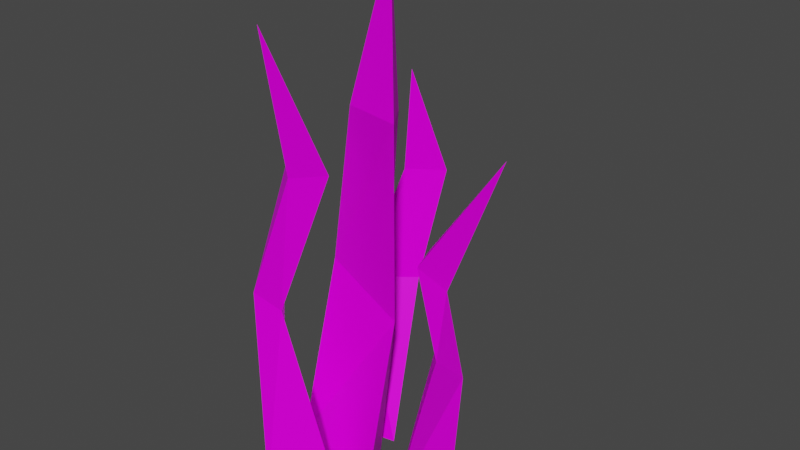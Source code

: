 # Source: Grass00.blend  (saved by Blender 2.82.7; exported with 4.5.12 LTS)
import bpy
from mathutils import Matrix  # noqa: F401  (used for matrix-valued properties, if any)

bpy.ops.wm.read_factory_settings(use_empty=True)
scene = bpy.context.scene
scene.name = 'Scene'

# ---- collections
col_collection = bpy.data.collections.new('Collection'); scene.collection.children.link(col_collection)

# ---- images (referenced by path relative to the original .blend; pixels are not part of the script)
import os
ASSET_DIR = os.environ.get("B2B_ASSET_DIR", "")  # directory of the original .blend (textures are referenced by path, not embedded)
HERE = os.path.dirname(os.path.abspath(__file__))  # packed textures are extracted next to this script under _unpacked/

def load_image(name, relpath, width, height, colorspace="sRGB"):
    """Load a texture the original file referenced (path relative to the .blend, or extracted next to this script)."""
    p = next((c for c in (os.path.join(HERE, relpath), os.path.join(ASSET_DIR, relpath)) if relpath and os.path.exists(c)), "")
    if p:
        img = bpy.data.images.load(p, check_existing=True)
        img.name = name
    else:  # same state as the original file: an image datablock whose file is absent (Cycles renders it pink)
        img = bpy.data.images.new(name, width, height)
        img.source = "FILE"
        img.filepath = "//" + (relpath or name)
    img.colorspace_settings.name = colorspace
    return img
img_0_jpg_001 = load_image('0.jpg.001', '0.jpg', 1024, 1024, 'sRGB')

# ---- materials (node trees are filled in below, after node groups)
mat_materialgrass00 = bpy.data.materials.new('MaterialGrass00')
mat_materialgrass00.use_transparent_shadow = False

# ---- material node trees
mat_materialgrass00.use_nodes = True; mat_materialgrass00.node_tree.nodes.clear()
_N = mat_materialgrass00.node_tree.nodes; _L = mat_materialgrass00.node_tree.links
n0 = _N.new('ShaderNodeOutputMaterial'); n0.name = 'Material Output'; n0.location = (300, 300)
n1 = _N.new('ShaderNodeTexImage'); n1.name = 'Image Texture'; n1.location = (-282, 225)
n1.image = img_0_jpg_001
n2 = _N.new('ShaderNodeBsdfPrincipled'); n2.name = 'Principled BSDF'; n2.location = (10, 300)
n2.distribution = 'GGX'
n2.subsurface_method = 'BURLEY'
n2.inputs[2].default_value = 0.4076
n2.inputs[3].default_value = 1.45
n2.inputs[13].default_value = 0.1
n2.inputs[27].default_value = (0.0, 0.0, 0.0, 1.0)
n2.inputs[28].default_value = 1.0
_L.new(n2.outputs[0], n0.inputs[0])
_L.new(n1.outputs[0], n2.inputs[0])
_L.new(n1.outputs[1], n2.inputs[4])
n0.is_active_output = True

# ---- world
world_world = bpy.data.worlds.new('World'); scene.world = world_world
world_world.use_nodes = True; world_world.node_tree.nodes.clear()
_N = world_world.node_tree.nodes; _L = world_world.node_tree.links
n0 = _N.new('ShaderNodeOutputWorld'); n0.name = 'World Output'; n0.location = (300, 300)
n1 = _N.new('ShaderNodeBackground'); n1.name = 'Background'; n1.location = (10, 300)
n1.inputs[0].default_value = (0.05088, 0.05088, 0.05088, 1.0)
_L.new(n1.outputs[0], n0.inputs[0])
n0.is_active_output = True
world_world.color = (0.05088, 0.05088, 0.05088)
world_world.use_sun_shadow = False
world_world.sun_shadow_jitter_overblur = 0.0

# ---- meshes
me_circle = bpy.data.meshes.new('Circle')
me_circle.from_pydata([(-0.004005, 0.007782, 0.0), (-0.1022, -0.03113, 0.0), (0.0487, -0.08456, 0.0), (0.01333, 0.009242, 0.3228), (-0.0602, -0.008511, 0.2662), (0.03695, -0.01301, 0.2169), (0.04872, -0.01973, 0.4858), (0.000717, -0.04249, 0.4863), (0.07215, -0.05561, 0.4861), (0.04183, -0.0231, 0.665), (-0.06642, 0.0659, 0.0), (-0.1124, 0.006065, 0.0), (-0.0002605, 0.02859, 0.0), (-0.07078, 0.1182, 0.2314), (-0.08858, 0.06646, 0.1967), (-0.03003, 0.1145, 0.1966), (-0.04137, 0.1526, 0.3268), (-0.05128, 0.1114, 0.3443), (-0.008986, 0.1414, 0.3441), (-0.03589, 0.1056, 0.4786), (0.1071, 0.009775, 0.0), (0.03585, 0.04922, 0.0), (0.07788, -0.06683, 0.0), (0.1161, 0.01624, 0.1576), (0.06987, 0.03528, 0.2053), (0.1144, -0.0333, 0.2052), (0.1103, -0.01063, 0.2843), (0.07341, 0.005014, 0.3178), (0.09606, -0.04572, 0.3248), (0.1673, 0.009443, 0.4506), (-0.06278, -0.1366, 0.0), (0.02353, -0.09907, 0.0), (-0.1124, -0.05589, 0.0), (-0.1084, -0.09833, 0.2407), (-0.06713, -0.09407, 0.2292), (-0.1068, -0.05013, 0.2298), (-0.04592, -0.09337, 0.4049), (0.002164, -0.07957, 0.417), (-0.06939, -0.06885, 0.4168), (-0.04673, -0.1244, 0.5839)], [], [(0, 5, 2), (5, 1, 2), (4, 0, 1), (3, 8, 5), (8, 4, 5), (7, 3, 4), (6, 9, 8), (8, 9, 7), (7, 9, 6), (10, 15, 12), (12, 14, 11), (14, 10, 11), (13, 18, 15), (15, 17, 14), (17, 13, 14), (16, 19, 18), (18, 19, 17), (17, 19, 16), (23, 22, 20), (22, 24, 21), (21, 23, 20), (26, 25, 23), (25, 27, 24), (24, 26, 23), (26, 29, 28), (28, 29, 27), (27, 29, 26), (33, 32, 30), (32, 34, 31), (34, 30, 31), (33, 38, 35), (38, 34, 35), (34, 36, 33), (36, 39, 38), (38, 39, 37), (37, 39, 36), (0, 3, 5), (5, 4, 1), (4, 3, 0), (3, 6, 8), (8, 7, 4), (7, 6, 3), (10, 13, 15), (12, 15, 14), (14, 13, 10), (13, 16, 18), (15, 18, 17), (17, 16, 13), (23, 25, 22), (22, 25, 24), (21, 24, 23), (26, 28, 25), (25, 28, 27), (24, 27, 26), (33, 35, 32), (32, 35, 34), (34, 33, 30), (33, 36, 38), (38, 37, 34), (34, 37, 36)])
_uv = me_circle.uv_layers.new(name='UVMap')
_uv.uv.foreach_set('vector', [0.4547, 0.1746, 0.4522, 0.1571, 0.4514, 0.1746, 0.4504, 0.1571, 0.4438, 0.1747, 0.4512, 0.1747, 0.4571, 0.1571, 0.4547, 0.1746, 0.4588, 0.1746, 0.4548, 0.1572, 0.4519, 0.1431, 0.4522, 0.1571, 0.4507, 0.1431, 0.4454, 0.1571, 0.4504, 0.1571, 0.4552, 0.143, 0.4548, 0.1572, 0.4571, 0.1571, 0.4533, 0.1431, 0.4523, 0.1309, 0.4519, 0.1431, 0.4507, 0.1431, 0.4502, 0.1309, 0.4473, 0.1431, 0.4552, 0.143, 0.4523, 0.1309, 0.4533, 0.1431, 0.4805, 0.162, 0.4789, 0.149, 0.477, 0.162, 0.4769, 0.1622, 0.4729, 0.1491, 0.4727, 0.1622, 0.4812, 0.1491, 0.4805, 0.162, 0.4812, 0.162, 0.481, 0.1491, 0.4786, 0.1394, 0.4789, 0.149, 0.4751, 0.1491, 0.4739, 0.1395, 0.4729, 0.1491, 0.4803, 0.1394, 0.481, 0.1491, 0.4812, 0.1491, 0.48, 0.1394, 0.4795, 0.1308, 0.4786, 0.1394, 0.4756, 0.1394, 0.4748, 0.1308, 0.4739, 0.1395, 0.4803, 0.1394, 0.4795, 0.1308, 0.48, 0.1394, 0.4878, 0.1477, 0.4881, 0.1614, 0.4886, 0.1611, 0.4881, 0.1614, 0.4854, 0.1481, 0.485, 0.1617, 0.4813, 0.1308, 0.4841, 0.1448, 0.4849, 0.1314, 0.4832, 0.1518, 0.4844, 0.1449, 0.4841, 0.1448, 0.4881, 0.1477, 0.4852, 0.1408, 0.4854, 0.1481, 0.4817, 0.1444, 0.4832, 0.1518, 0.4841, 0.1448, 0.4869, 0.1408, 0.4886, 0.1308, 0.4866, 0.1401, 0.4866, 0.1401, 0.4886, 0.1308, 0.4852, 0.1408, 0.4814, 0.1518, 0.4849, 0.1618, 0.4832, 0.1518, 0.4693, 0.1531, 0.4659, 0.1689, 0.4689, 0.1692, 0.4657, 0.1691, 0.4613, 0.1535, 0.459, 0.1691, 0.4704, 0.1535, 0.4689, 0.1692, 0.4725, 0.1692, 0.4693, 0.1531, 0.4684, 0.1417, 0.4677, 0.1534, 0.4636, 0.1418, 0.4613, 0.1535, 0.4641, 0.1535, 0.4704, 0.1535, 0.4698, 0.1417, 0.4693, 0.1531, 0.4698, 0.1417, 0.4701, 0.1309, 0.4684, 0.1417, 0.4636, 0.1418, 0.462, 0.1309, 0.4602, 0.1418, 0.4718, 0.1417, 0.4701, 0.1309, 0.4698, 0.1417, 0.4547, 0.1746, 0.4548, 0.1572, 0.4522, 0.1571, 0.4504, 0.1571, 0.4454, 0.1571, 0.4438, 0.1747, 0.4571, 0.1571, 0.4548, 0.1572, 0.4547, 0.1746, 0.4548, 0.1572, 0.4533, 0.1431, 0.4519, 0.1431, 0.4507, 0.1431, 0.4473, 0.1431, 0.4454, 0.1571, 0.4552, 0.143, 0.4533, 0.1431, 0.4548, 0.1572, 0.4805, 0.162, 0.481, 0.1491, 0.4789, 0.149, 0.4769, 0.1622, 0.4751, 0.1491, 0.4729, 0.1491, 0.4812, 0.1491, 0.481, 0.1491, 0.4805, 0.162, 0.481, 0.1491, 0.48, 0.1394, 0.4786, 0.1394, 0.4751, 0.1491, 0.4756, 0.1394, 0.4739, 0.1395, 0.4803, 0.1394, 0.48, 0.1394, 0.481, 0.1491, 0.4878, 0.1477, 0.4881, 0.1477, 0.4881, 0.1614, 0.4881, 0.1614, 0.4881, 0.1477, 0.4854, 0.1481, 0.4813, 0.1308, 0.4817, 0.1444, 0.4841, 0.1448, 0.4832, 0.1518, 0.4837, 0.1518, 0.4844, 0.1449, 0.4881, 0.1477, 0.4866, 0.1401, 0.4852, 0.1408, 0.4817, 0.1444, 0.4814, 0.1518, 0.4832, 0.1518, 0.4693, 0.1531, 0.4677, 0.1534, 0.4659, 0.1689, 0.4657, 0.1691, 0.4641, 0.1535, 0.4613, 0.1535, 0.4704, 0.1535, 0.4693, 0.1531, 0.4689, 0.1692, 0.4693, 0.1531, 0.4698, 0.1417, 0.4684, 0.1417, 0.4636, 0.1418, 0.4602, 0.1418, 0.4613, 0.1535, 0.4704, 0.1535, 0.4718, 0.1417, 0.4698, 0.1417])
me_circle.materials.append(mat_materialgrass00)
me_circle.use_remesh_fix_poles = True
me_circle.use_remesh_preserve_attributes = False
me_circle.use_mirror_vertex_groups = False
me_circle.update()

# ---- objects
ob_grass00 = bpy.data.objects.new('Grass00', me_circle)

# ---- transforms, parenting, visibility, modifiers, constraints
ob_grass00.location = (0.0, 0.0, 0.0)
ob_grass00.lineart.crease_threshold = 0.0

# ---- collection membership
col_collection.objects.link(ob_grass00)

# ---- scene / render settings (as saved in the file)
scene.frame_start = 1; scene.frame_end = 250; scene.frame_set(1)
scene.render.engine = 'BLENDER_EEVEE_NEXT'
scene.cycles.use_denoising = False
scene.cycles.samples = 128
scene.cycles.sampling_pattern = 'TABULATED_SOBOL'
scene.cycles.use_adaptive_sampling = False
scene.cycles.use_light_tree = False
scene.view_settings.view_transform = 'Filmic'
bpy.context.view_layer.update()

# ---- added for rendering (the .blend has no active camera and no usable light): camera, sun
cam_auto = bpy.data.cameras.new('AutoCamera')
cam_auto.lens = 50.0
cam_auto.sensor_width = 36.0
cam_auto.clip_end = 1000.0
ob_auto_camera = bpy.data.objects.new('AutoCamera', cam_auto)
scene.collection.objects.link(ob_auto_camera)
ob_auto_camera.location = (0.746519, -0.854948, 0.907785)
ob_auto_camera.rotation_euler = (1.09748, -7.21219e-08, 0.694738)
scene.camera = ob_auto_camera
light_auto_sun = bpy.data.lights.new('AutoSun', 'SUN')
light_auto_sun.energy = 3.0
light_auto_sun.angle = 0.0523599
ob_auto_sun = bpy.data.objects.new('AutoSun', light_auto_sun)
scene.collection.objects.link(ob_auto_sun)
ob_auto_sun.rotation_euler = (0.872665, 0.174533, 0.523599)
bpy.context.view_layer.update()
